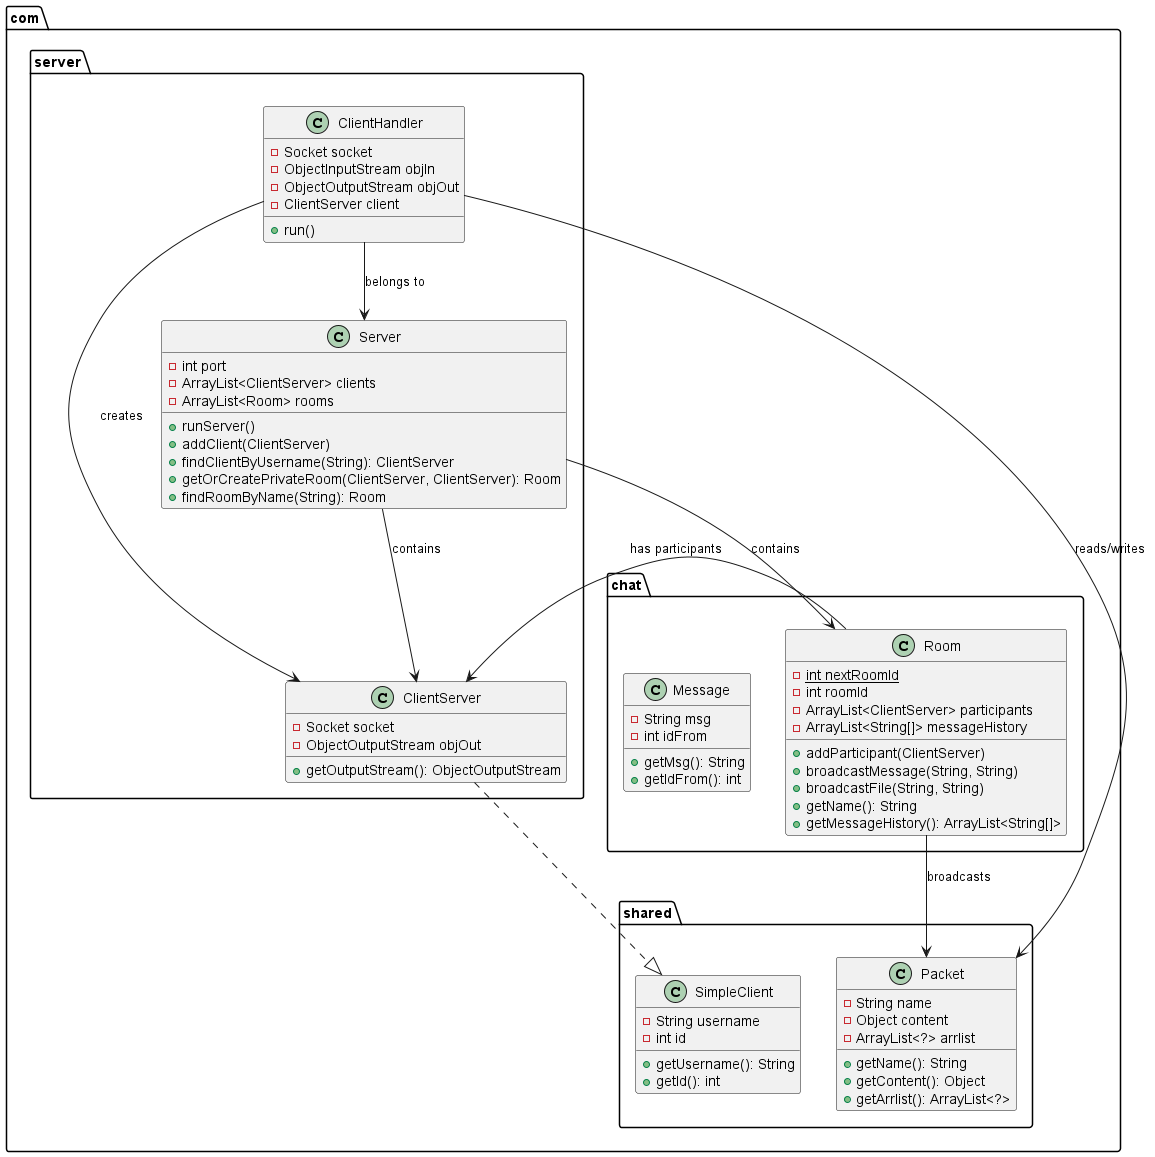

The diagram above was rendered by PlantUML. Its source (embedded in the PNG):
@startuml classdiagram

' package "com.client" {
'   class Client {
'     -Socket socket
'     -ObjectOutputStream objOut
'     -ObjectInputStream objIn
'     -String username
'     +login(String): int
'     +sendObject(Object)
'     +requestHistory(String)
'     +getUsername(): String
'     +startListening()
'   }
'   
'   class ClientRunner {
'     +start(Stage)
'   }
'   
'   package "controllers.chat" {
'     class ChatPageController {
'       @FXML Label chatTitleLabel
'       @FXML ScrollPane scrollPane
'       @FXML VBox messagesBox
'       @FXML TextField messageField
'       +setClient(Client)
'       +setRoom(String)
'       +initializeUI(String)
'       +appendMessage(String, String, boolean)
'       +appendFileMessage(String, String, String, boolean)
'       -sendMessage()
'       -sendFile(File)
'       -handleFileReceived(Packet)
'     }
'     
'     class ChatWindowManager {
'       {static} -ArrayList<ChatPageController> openChats
'       {static} +register(ChatPageController)
'       {static} +handleIncomingMessage(Packet)
'       {static} +handleFile(Packet)
'     }
'   }
'   
'   package "fx" {
'     class FxEventHandler {
'       {static} +showAlert(String)
'     }
'   }
' }

package "com.server" {
  class Server {
    -int port
    -ArrayList<ClientServer> clients
    -ArrayList<Room> rooms
    +runServer()
    +addClient(ClientServer)
    +findClientByUsername(String): ClientServer
    +getOrCreatePrivateRoom(ClientServer, ClientServer): Room
    +findRoomByName(String): Room
  }
  
  class ClientHandler {
    -Socket socket
    -ObjectInputStream objIn
    -ObjectOutputStream objOut
    -ClientServer client
    +run()
  }
  
  class ClientServer {
    -Socket socket
    -ObjectOutputStream objOut
    +getOutputStream(): ObjectOutputStream
  }
}

package "com.shared" {
  class Packet {
    -String name
    -Object content
    -ArrayList<?> arrlist
    +getName(): String
    +getContent(): Object
    +getArrlist(): ArrayList<?>
  }
  
  class SimpleClient {
    -String username
    -int id
    +getUsername(): String
    +getId(): int
  }
}

package "com.chat" {
  class Room {
    {static} -int nextRoomId
    -int roomId
    -ArrayList<ClientServer> participants
    -ArrayList<String[]> messageHistory
    +addParticipant(ClientServer)
    +broadcastMessage(String, String)
    +broadcastFile(String, String)
    +getName(): String
    +getMessageHistory(): ArrayList<String[]>
  }
  
  class Message {
    -String msg
    -int idFrom
    +getMsg(): String
    +getIdFrom(): int
  }
}

' === Relationships ===
' Client --> Packet : sends/receives
' Client --> FxEventHandler : uses
' ClientRunner --> Client : launches
' ChatPageController --> Client : uses
' ChatPageController --> Packet : handles
' ChatWindowManager --> ChatPageController : manages
' ChatWindowManager --> Packet : routes
ClientHandler --> Server : belongs to
ClientHandler --> ClientServer : creates
ClientHandler --> Packet : reads/writes
ClientServer ..|> SimpleClient
' Client ..|> SimpleClient
Server --> ClientServer : contains
Server --> Room : contains
Room --> ClientServer : has participants
Room --> Packet : broadcasts
' Client --> ChatPageController : registers via ChatWindowManager

@enduml